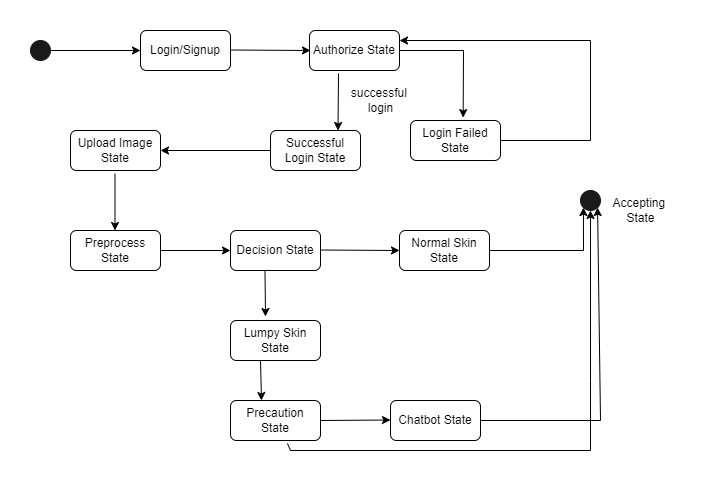

The diagram above was exported from draw.io. Its source (the exported page's mxGraphModel, read from the mxfile embedded in the PNG):
<mxGraphModel dx="1032" dy="501" grid="1" gridSize="10" guides="1" tooltips="1" connect="1" arrows="1" fold="1" page="1" pageScale="1" pageWidth="827" pageHeight="1169" math="0" shadow="0">
  <root>
    <mxCell id="0" />
    <mxCell id="1" parent="0" />
    <mxCell id="_lwXrm9ho2zx7HCCL4xM-1" value="" style="ellipse;whiteSpace=wrap;html=1;aspect=fixed;strokeColor=#1A1A1A;fillColor=#1A1A1A;" parent="1" vertex="1">
      <mxGeometry x="90" y="140" width="20" height="20" as="geometry" />
    </mxCell>
    <mxCell id="_lwXrm9ho2zx7HCCL4xM-2" value="" style="endArrow=classic;html=1;rounded=0;exitX=1;exitY=0.5;exitDx=0;exitDy=0;" parent="1" source="_lwXrm9ho2zx7HCCL4xM-1" edge="1">
      <mxGeometry width="50" height="50" relative="1" as="geometry">
        <mxPoint x="390" y="290" as="sourcePoint" />
        <mxPoint x="200" y="150" as="targetPoint" />
      </mxGeometry>
    </mxCell>
    <mxCell id="_lwXrm9ho2zx7HCCL4xM-3" value="Login/Signup" style="rounded=1;whiteSpace=wrap;html=1;" parent="1" vertex="1">
      <mxGeometry x="200" y="130" width="90" height="40" as="geometry" />
    </mxCell>
    <mxCell id="_lwXrm9ho2zx7HCCL4xM-4" value="Successful Login State" style="rounded=1;whiteSpace=wrap;html=1;" parent="1" vertex="1">
      <mxGeometry x="330" y="230" width="90" height="40" as="geometry" />
    </mxCell>
    <mxCell id="_lwXrm9ho2zx7HCCL4xM-5" value="Login Failed State" style="rounded=1;whiteSpace=wrap;html=1;" parent="1" vertex="1">
      <mxGeometry x="470" y="220" width="90" height="40" as="geometry" />
    </mxCell>
    <mxCell id="_lwXrm9ho2zx7HCCL4xM-6" value="Authorize State" style="rounded=1;whiteSpace=wrap;html=1;" parent="1" vertex="1">
      <mxGeometry x="369" y="130" width="90" height="40" as="geometry" />
    </mxCell>
    <mxCell id="_lwXrm9ho2zx7HCCL4xM-7" value="" style="endArrow=classic;html=1;rounded=0;exitX=1;exitY=0.5;exitDx=0;exitDy=0;" parent="1" edge="1">
      <mxGeometry width="50" height="50" relative="1" as="geometry">
        <mxPoint x="290" y="149.5" as="sourcePoint" />
        <mxPoint x="370" y="150" as="targetPoint" />
      </mxGeometry>
    </mxCell>
    <mxCell id="_lwXrm9ho2zx7HCCL4xM-8" value="Preprocess State" style="rounded=1;whiteSpace=wrap;html=1;" parent="1" vertex="1">
      <mxGeometry x="130" y="330" width="90" height="40" as="geometry" />
    </mxCell>
    <mxCell id="_lwXrm9ho2zx7HCCL4xM-9" value="Lumpy Skin State" style="rounded=1;whiteSpace=wrap;html=1;" parent="1" vertex="1">
      <mxGeometry x="290" y="420" width="90" height="40" as="geometry" />
    </mxCell>
    <mxCell id="_lwXrm9ho2zx7HCCL4xM-10" value="Chatbot State" style="rounded=1;whiteSpace=wrap;html=1;" parent="1" vertex="1">
      <mxGeometry x="450" y="500" width="90" height="40" as="geometry" />
    </mxCell>
    <mxCell id="_lwXrm9ho2zx7HCCL4xM-11" value="Precaution State" style="rounded=1;whiteSpace=wrap;html=1;" parent="1" vertex="1">
      <mxGeometry x="290" y="500" width="90" height="40" as="geometry" />
    </mxCell>
    <mxCell id="_lwXrm9ho2zx7HCCL4xM-12" value="Normal Skin State" style="rounded=1;whiteSpace=wrap;html=1;" parent="1" vertex="1">
      <mxGeometry x="459" y="330" width="90" height="40" as="geometry" />
    </mxCell>
    <mxCell id="_lwXrm9ho2zx7HCCL4xM-13" value="Upload Image State" style="rounded=1;whiteSpace=wrap;html=1;" parent="1" vertex="1">
      <mxGeometry x="130" y="230" width="90" height="40" as="geometry" />
    </mxCell>
    <mxCell id="_lwXrm9ho2zx7HCCL4xM-15" value="" style="endArrow=classic;html=1;rounded=0;entryX=0.75;entryY=0;entryDx=0;entryDy=0;" parent="1" target="_lwXrm9ho2zx7HCCL4xM-4" edge="1">
      <mxGeometry width="50" height="50" relative="1" as="geometry">
        <mxPoint x="398" y="173" as="sourcePoint" />
        <mxPoint x="440" y="240" as="targetPoint" />
      </mxGeometry>
    </mxCell>
    <mxCell id="_lwXrm9ho2zx7HCCL4xM-16" value="successful&amp;nbsp;&lt;div&gt;login&lt;/div&gt;" style="text;html=1;align=center;verticalAlign=middle;resizable=0;points=[];autosize=1;strokeColor=none;fillColor=none;" parent="1" vertex="1">
      <mxGeometry x="400" y="180" width="80" height="40" as="geometry" />
    </mxCell>
    <mxCell id="_lwXrm9ho2zx7HCCL4xM-17" value="" style="endArrow=classic;html=1;rounded=0;exitX=0;exitY=0.5;exitDx=0;exitDy=0;" parent="1" source="_lwXrm9ho2zx7HCCL4xM-4" edge="1">
      <mxGeometry width="50" height="50" relative="1" as="geometry">
        <mxPoint x="390" y="290" as="sourcePoint" />
        <mxPoint x="220" y="250" as="targetPoint" />
      </mxGeometry>
    </mxCell>
    <mxCell id="_lwXrm9ho2zx7HCCL4xM-19" value="" style="endArrow=classic;html=1;rounded=0;entryX=0.75;entryY=0;entryDx=0;entryDy=0;" parent="1" edge="1">
      <mxGeometry width="50" height="50" relative="1" as="geometry">
        <mxPoint x="174.5" y="273" as="sourcePoint" />
        <mxPoint x="174.5" y="330" as="targetPoint" />
      </mxGeometry>
    </mxCell>
    <mxCell id="_lwXrm9ho2zx7HCCL4xM-20" value="" style="endArrow=classic;html=1;rounded=0;exitX=1;exitY=0.5;exitDx=0;exitDy=0;" parent="1" source="_lwXrm9ho2zx7HCCL4xM-8" edge="1">
      <mxGeometry width="50" height="50" relative="1" as="geometry">
        <mxPoint x="390" y="290" as="sourcePoint" />
        <mxPoint x="290" y="350" as="targetPoint" />
      </mxGeometry>
    </mxCell>
    <mxCell id="_lwXrm9ho2zx7HCCL4xM-21" value="" style="endArrow=classic;html=1;rounded=0;exitX=1;exitY=0.5;exitDx=0;exitDy=0;entryX=0;entryY=0.5;entryDx=0;entryDy=0;" parent="1" target="_lwXrm9ho2zx7HCCL4xM-12" edge="1">
      <mxGeometry width="50" height="50" relative="1" as="geometry">
        <mxPoint x="379" y="349.5" as="sourcePoint" />
        <mxPoint x="449" y="349.5" as="targetPoint" />
      </mxGeometry>
    </mxCell>
    <mxCell id="_lwXrm9ho2zx7HCCL4xM-22" value="" style="ellipse;whiteSpace=wrap;html=1;aspect=fixed;strokeColor=#1A1A1A;fillColor=#1A1A1A;flipH=1;" parent="1" vertex="1">
      <mxGeometry x="640" y="290" width="20" height="20" as="geometry" />
    </mxCell>
    <mxCell id="_lwXrm9ho2zx7HCCL4xM-23" value="" style="endArrow=classic;html=1;rounded=0;" parent="1" edge="1">
      <mxGeometry width="50" height="50" relative="1" as="geometry">
        <mxPoint x="324.5" y="370" as="sourcePoint" />
        <mxPoint x="325" y="416" as="targetPoint" />
      </mxGeometry>
    </mxCell>
    <mxCell id="_lwXrm9ho2zx7HCCL4xM-26" value="" style="endArrow=classic;html=1;rounded=0;entryX=0;entryY=0.5;entryDx=0;entryDy=0;exitX=1;exitY=0.5;exitDx=0;exitDy=0;" parent="1" source="_lwXrm9ho2zx7HCCL4xM-11" edge="1">
      <mxGeometry width="50" height="50" relative="1" as="geometry">
        <mxPoint x="390" y="520" as="sourcePoint" />
        <mxPoint x="450" y="519.5" as="targetPoint" />
      </mxGeometry>
    </mxCell>
    <mxCell id="_lwXrm9ho2zx7HCCL4xM-27" value="" style="endArrow=classic;html=1;rounded=0;exitX=1;exitY=0.5;exitDx=0;exitDy=0;entryX=0;entryY=1;entryDx=0;entryDy=0;" parent="1" source="_lwXrm9ho2zx7HCCL4xM-12" target="_lwXrm9ho2zx7HCCL4xM-22" edge="1">
      <mxGeometry width="50" height="50" relative="1" as="geometry">
        <mxPoint x="390" y="290" as="sourcePoint" />
        <mxPoint x="440" y="240" as="targetPoint" />
        <Array as="points">
          <mxPoint x="643" y="350" />
        </Array>
      </mxGeometry>
    </mxCell>
    <mxCell id="_lwXrm9ho2zx7HCCL4xM-28" value="" style="endArrow=classic;html=1;rounded=0;exitX=1;exitY=0.5;exitDx=0;exitDy=0;entryX=1;entryY=1;entryDx=0;entryDy=0;" parent="1" source="_lwXrm9ho2zx7HCCL4xM-10" target="_lwXrm9ho2zx7HCCL4xM-22" edge="1">
      <mxGeometry width="50" height="50" relative="1" as="geometry">
        <mxPoint x="390" y="290" as="sourcePoint" />
        <mxPoint x="440" y="240" as="targetPoint" />
        <Array as="points">
          <mxPoint x="660" y="520" />
        </Array>
      </mxGeometry>
    </mxCell>
    <mxCell id="_lwXrm9ho2zx7HCCL4xM-30" value="" style="endArrow=classic;html=1;rounded=0;exitX=1;exitY=0.5;exitDx=0;exitDy=0;entryX=1;entryY=0.25;entryDx=0;entryDy=0;" parent="1" source="_lwXrm9ho2zx7HCCL4xM-5" target="_lwXrm9ho2zx7HCCL4xM-6" edge="1">
      <mxGeometry width="50" height="50" relative="1" as="geometry">
        <mxPoint x="390" y="290" as="sourcePoint" />
        <mxPoint x="440" y="240" as="targetPoint" />
        <Array as="points">
          <mxPoint x="650" y="240" />
          <mxPoint x="650" y="140" />
        </Array>
      </mxGeometry>
    </mxCell>
    <mxCell id="_lwXrm9ho2zx7HCCL4xM-31" value="" style="endArrow=classic;html=1;rounded=0;exitX=1;exitY=0.5;exitDx=0;exitDy=0;entryX=0.585;entryY=-0.072;entryDx=0;entryDy=0;entryPerimeter=0;" parent="1" source="_lwXrm9ho2zx7HCCL4xM-6" target="_lwXrm9ho2zx7HCCL4xM-5" edge="1">
      <mxGeometry width="50" height="50" relative="1" as="geometry">
        <mxPoint x="390" y="290" as="sourcePoint" />
        <mxPoint x="440" y="240" as="targetPoint" />
        <Array as="points">
          <mxPoint x="523" y="150" />
        </Array>
      </mxGeometry>
    </mxCell>
    <mxCell id="_lwXrm9ho2zx7HCCL4xM-34" value="Accepting&amp;nbsp;&lt;div&gt;State&lt;/div&gt;" style="text;html=1;align=center;verticalAlign=middle;resizable=0;points=[];autosize=1;strokeColor=none;fillColor=none;" parent="1" vertex="1">
      <mxGeometry x="660" y="290" width="80" height="40" as="geometry" />
    </mxCell>
    <mxCell id="_lwXrm9ho2zx7HCCL4xM-35" value="" style="endArrow=classic;html=1;rounded=0;entryX=0.5;entryY=1;entryDx=0;entryDy=0;" parent="1" target="_lwXrm9ho2zx7HCCL4xM-22" edge="1">
      <mxGeometry width="50" height="50" relative="1" as="geometry">
        <mxPoint x="347" y="543" as="sourcePoint" />
        <mxPoint x="440" y="240" as="targetPoint" />
        <Array as="points">
          <mxPoint x="350" y="550" />
          <mxPoint x="650" y="550" />
          <mxPoint x="650" y="480" />
        </Array>
      </mxGeometry>
    </mxCell>
    <mxCell id="peRAw-bhxF5U4bzZyy9k-1" value="Decision State" style="rounded=1;whiteSpace=wrap;html=1;" parent="1" vertex="1">
      <mxGeometry x="290" y="330" width="90" height="40" as="geometry" />
    </mxCell>
    <mxCell id="peRAw-bhxF5U4bzZyy9k-2" value="" style="endArrow=classic;html=1;rounded=0;" parent="1" edge="1">
      <mxGeometry width="50" height="50" relative="1" as="geometry">
        <mxPoint x="320" y="460" as="sourcePoint" />
        <mxPoint x="321" y="500" as="targetPoint" />
      </mxGeometry>
    </mxCell>
  </root>
</mxGraphModel>